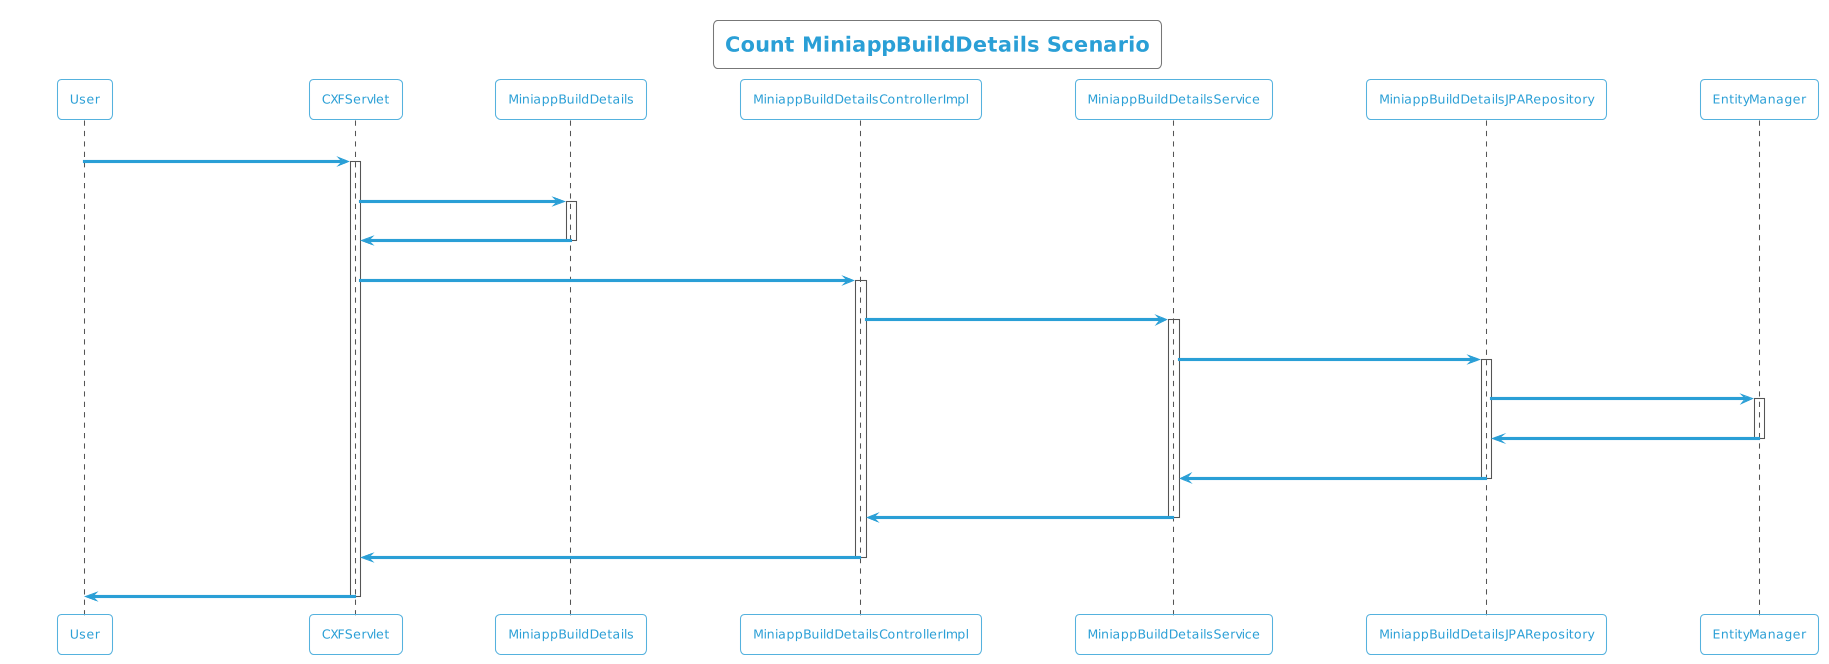

The diagram above was rendered by PlantUML. Its source (embedded in the PNG):
@startuml
!theme cyborg-outline
title Count MiniappBuildDetails Scenario
participant User
User -> CXFServlet: GET, MiniappBuildDetails
activate CXFServlet
CXFServlet -> MiniappBuildDetails: << count >>
activate MiniappBuildDetails
MiniappBuildDetails -> CXFServlet: << instance >>
deactivate MiniappBuildDetails
CXFServlet -> MiniappBuildDetailsControllerImpl: count(:MiniappBuildDetails)
activate MiniappBuildDetailsControllerImpl
MiniappBuildDetailsControllerImpl -> MiniappBuildDetailsService: count(:MiniappBuildDetails)
activate MiniappBuildDetailsService
MiniappBuildDetailsService -> MiniappBuildDetailsJPARepository: count(:MiniappBuildDetails)
activate MiniappBuildDetailsJPARepository
MiniappBuildDetailsJPARepository -> EntityManager: save(:Long)
activate EntityManager
EntityManager -> MiniappBuildDetailsJPARepository: << persisted Count >>
deactivate EntityManager
MiniappBuildDetailsJPARepository -> MiniappBuildDetailsService: << persisted Count >>
deactivate MiniappBuildDetailsJPARepository
MiniappBuildDetailsService -> MiniappBuildDetailsControllerImpl: << persisted Count >>
deactivate MiniappBuildDetailsService
MiniappBuildDetailsControllerImpl -> CXFServlet: << persisted Count >>
deactivate MiniappBuildDetailsControllerImpl
CXFServlet -> User: marshalled MiniappBuildDetails XML
deactivate CXFServlet
@enduml